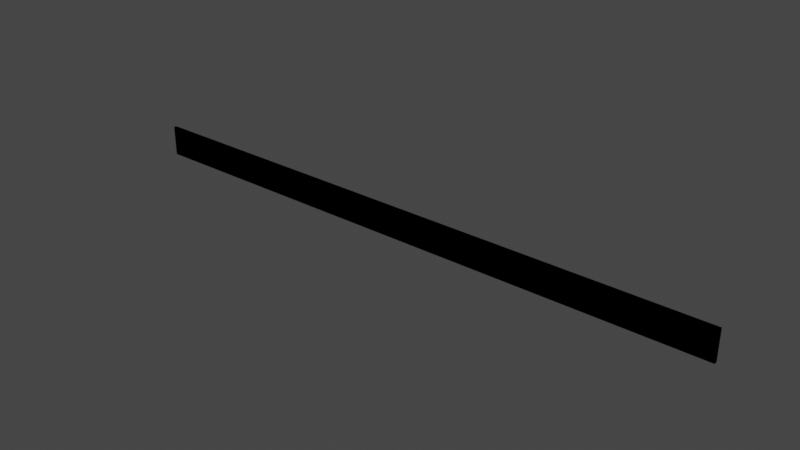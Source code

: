 # Source: Ruler.blend  (saved by Blender 3.6.13; exported with 4.5.12 LTS)
import bpy
from mathutils import Matrix  # noqa: F401  (used for matrix-valued properties, if any)

bpy.ops.wm.read_factory_settings(use_empty=True)
scene = bpy.context.scene
scene.name = 'Scene'

# ---- images (referenced by path relative to the original .blend; pixels are not part of the script)
import os
ASSET_DIR = os.environ.get("B2B_ASSET_DIR", "")  # directory of the original .blend (textures are referenced by path, not embedded)
HERE = os.path.dirname(os.path.abspath(__file__))  # packed textures are extracted next to this script under _unpacked/

def load_image(name, relpath, width, height, colorspace="sRGB"):
    """Load a texture the original file referenced (path relative to the .blend, or extracted next to this script)."""
    p = next((c for c in (os.path.join(HERE, relpath), os.path.join(ASSET_DIR, relpath)) if relpath and os.path.exists(c)), "")
    if p:
        img = bpy.data.images.load(p, check_existing=True)
        img.name = name
    else:  # same state as the original file: an image datablock whose file is absent (Cycles renders it pink)
        img = bpy.data.images.new(name, width, height)
        img.source = "FILE"
        img.filepath = "//" + (relpath or name)
    img.colorspace_settings.name = colorspace
    return img
img_wl_ruler40_co_png = load_image('wl_ruler40_co.png', 'wl_ruler40_co.png', 1024, 1024, 'sRGB')

# ---- materials (node trees are filled in below, after node groups)
mat_rulertex = bpy.data.materials.new('RulerTex')
mat_rulertex.use_transparent_shadow = False

# ---- material node trees
mat_rulertex.use_nodes = True; mat_rulertex.node_tree.nodes.clear()
_N = mat_rulertex.node_tree.nodes; _L = mat_rulertex.node_tree.links
n0 = _N.new('ShaderNodeBsdfPrincipled'); n0.name = 'Principled BSDF'; n0.location = (10, 300)
n0.distribution = 'GGX'
n0.subsurface_method = 'RANDOM_WALK_SKIN'
n0.inputs[3].default_value = 1.45
n0.inputs[27].default_value = (0.0, 0.0, 0.0, 1.0)
n0.inputs[28].default_value = 1.0
n1 = _N.new('ShaderNodeOutputMaterial'); n1.name = 'Material Output'; n1.location = (300, 300)
n2 = _N.new('ShaderNodeTexImage'); n2.name = 'Image Texture'; n2.location = (-280, 280)
n2.image = img_wl_ruler40_co_png
_L.new(n0.outputs[0], n1.inputs[0])
_L.new(n2.outputs[0], n0.inputs[0])
n1.is_active_output = True

# ---- world
world_world = bpy.data.worlds.new('World'); scene.world = world_world
world_world.use_nodes = True; world_world.node_tree.nodes.clear()
_N = world_world.node_tree.nodes; _L = world_world.node_tree.links
n0 = _N.new('ShaderNodeOutputWorld'); n0.name = 'World Output'; n0.location = (300, 300)
n1 = _N.new('ShaderNodeBackground'); n1.name = 'Background'; n1.location = (10, 300)
n1.inputs[0].default_value = (0.05088, 0.05088, 0.05088, 1.0)
_L.new(n1.outputs[0], n0.inputs[0])
n0.is_active_output = True
world_world.color = (0.05088, 0.05088, 0.05088)
world_world.use_sun_shadow = False
world_world.sun_shadow_jitter_overblur = 0.0

# ---- meshes
me_cube_002 = bpy.data.meshes.new('Cube.002')
me_cube_002.from_pydata([(-3.775e-08, -0.05, 1.0), (20.0, -0.05, 1.0), (-3.775e-08, 0.05, 1.0), (20.0, 0.05, 1.0), (3.775e-08, -0.05, 0.0), (20.0, -0.05, 1.52e-06), (3.775e-08, 0.05, 0.0), (20.0, 0.05, 1.52e-06)], [], [(0, 1, 3, 2), (2, 3, 7, 6), (6, 7, 5, 4), (4, 5, 1, 0), (2, 6, 4, 0), (7, 3, 1, 5)])
_k = set([(0, 1), (0, 2), (0, 4), (1, 3), (1, 5), (2, 3), (2, 6), (3, 7), (4, 5), (4, 6), (5, 7), (6, 7)])
me_cube_002.attributes.new('sharp_edge', 'BOOLEAN', 'EDGE').data.foreach_set('value', [ (min(e.vertices), max(e.vertices)) in _k for e in me_cube_002.edges])
_uv = me_cube_002.uv_layers.new(name='UVMap')
_uv.uv.foreach_set('vector', [0.5244, 6.112e-10, 0.5244, 0.9996, 0.4844, 0.9996, 0.4844, 6.548e-10, 0.0, 1.0, 0.0, 0.0, 0.455, 0.0, 0.455, 1.0, 0.5244, 6.257e-10, 0.5244, 0.9996, 0.4844, 0.9996, 0.4844, 6.548e-10, 0.455, 0.0, 0.455, 1.0, 0.0, 1.0, 0.0, 0.0, 0.4844, 0.04998, 0.4844, 0.0, 0.5244, 0.0, 0.5244, 0.04998, 0.5244, 4.366e-10, 0.5244, 0.04998, 0.4844, 0.04998, 0.4844, 6.548e-10])
me_cube_002.materials.append(mat_rulertex)
me_cube_002.update()
me_cube_005 = bpy.data.meshes.new('Cube.005')
me_cube_005.from_pydata([(-3.775e-08, -0.05, 1.0), (20.0, -0.05, 1.0), (-3.775e-08, 0.05, 1.0), (20.0, 0.05, 1.0), (3.775e-08, -0.05, 0.0), (20.0, -0.05, 1.52e-06), (3.775e-08, 0.05, 0.0), (20.0, 0.05, 1.52e-06)], [], [(0, 1, 3, 2), (2, 3, 7, 6), (6, 7, 5, 4), (4, 5, 1, 0), (2, 6, 4, 0), (7, 3, 1, 5)])
_k = set([(0, 1), (0, 2), (0, 4), (1, 3), (1, 5), (2, 3), (2, 6), (3, 7), (4, 5), (4, 6), (5, 7), (6, 7)])
me_cube_005.attributes.new('sharp_edge', 'BOOLEAN', 'EDGE').data.foreach_set('value', [ (min(e.vertices), max(e.vertices)) in _k for e in me_cube_005.edges])
_uv = me_cube_005.uv_layers.new(name='UVMap')
_uv.uv.foreach_set('vector', [0.5244, 6.112e-10, 0.5244, 0.9996, 0.4844, 0.9996, 0.4844, 6.548e-10, 0.0, 1.0, 0.0, 0.0, 0.455, 0.0, 0.455, 1.0, 0.5244, 6.257e-10, 0.5244, 0.9996, 0.4844, 0.9996, 0.4844, 6.548e-10, 0.455, 0.0, 0.455, 1.0, 0.0, 1.0, 0.0, 0.0, 0.4844, 0.04998, 0.4844, 0.0, 0.5244, 0.0, 0.5244, 0.04998, 0.5244, 4.366e-10, 0.5244, 0.04998, 0.4844, 0.04998, 0.4844, 6.548e-10])
me_cube_005.update()

# ---- objects
ob_1 = bpy.data.objects.new('1', me_cube_002)
ob_geo = bpy.data.objects.new('Geo', me_cube_005)

# ---- transforms, parenting, visibility, modifiers, constraints
ob_1.location = (0.0, 0.0, 0.0)
ob_geo.location = (0.0, 0.0, 0.0)
_vg = ob_geo.vertex_groups.new(name='Component01')

# ---- collection membership
scene.collection.objects.link(ob_1)
scene.collection.objects.link(ob_geo)

# ---- scene / render settings (as saved in the file)
scene.frame_start = 1; scene.frame_end = 250; scene.frame_set(1)
scene.render.engine = 'BLENDER_EEVEE_NEXT'
scene.cycles.sampling_pattern = 'TABULATED_SOBOL'
scene.view_settings.view_transform = 'Filmic'
bpy.context.view_layer.update()

# ---- added for rendering (the .blend has no active camera and no usable light): camera, sun
cam_auto = bpy.data.cameras.new('AutoCamera')
cam_auto.lens = 50.0
cam_auto.sensor_width = 36.0
cam_auto.clip_end = 1000.0
ob_auto_camera = bpy.data.objects.new('AutoCamera', cam_auto)
scene.collection.objects.link(ob_auto_camera)
ob_auto_camera.location = (28.5278, -22.2334, 15.3223)
ob_auto_camera.rotation_euler = (1.09748, -7.21219e-08, 0.694738)
scene.camera = ob_auto_camera
light_auto_sun = bpy.data.lights.new('AutoSun', 'SUN')
light_auto_sun.energy = 3.0
light_auto_sun.angle = 0.0523599
ob_auto_sun = bpy.data.objects.new('AutoSun', light_auto_sun)
scene.collection.objects.link(ob_auto_sun)
ob_auto_sun.rotation_euler = (0.872665, 0.174533, 0.523599)
bpy.context.view_layer.update()
